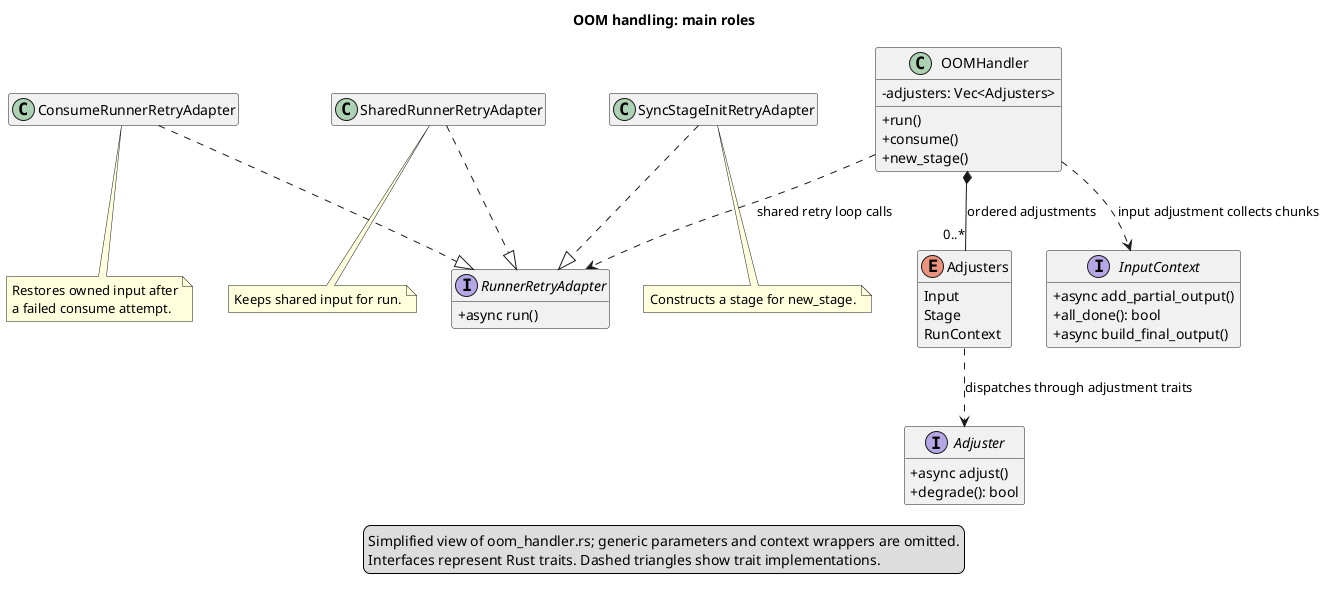

The diagram above was rendered by PlantUML. Its source (embedded in the PNG):
@startuml
title OOM handling: main roles
top to bottom direction
skinparam shadowing false
skinparam classAttributeIconSize 0
hide empty members

class OOMHandler {
  -adjusters: Vec<Adjusters>
  +run()
  +consume()
  +new_stage()
}

interface RunnerRetryAdapter {
  +async run()
}
class SharedRunnerRetryAdapter
class ConsumeRunnerRetryAdapter
class SyncStageInitRetryAdapter

enum Adjusters {
  Input
  Stage
  RunContext
}
interface Adjuster {
  +async adjust()
  +degrade(): bool
}
interface InputContext {
  +async add_partial_output()
  +all_done(): bool
  +async build_final_output()
}

OOMHandler *-- "0..*" Adjusters : ordered adjustments
OOMHandler ..> RunnerRetryAdapter : shared retry loop calls
SharedRunnerRetryAdapter ..|> RunnerRetryAdapter
ConsumeRunnerRetryAdapter ..|> RunnerRetryAdapter
SyncStageInitRetryAdapter ..|> RunnerRetryAdapter
Adjusters ..> Adjuster : dispatches through adjustment traits
OOMHandler ..> InputContext : input adjustment collects chunks

note bottom of SharedRunnerRetryAdapter
  Keeps shared input for run.
end note
note bottom of ConsumeRunnerRetryAdapter
  Restores owned input after
  a failed consume attempt.
end note
note bottom of SyncStageInitRetryAdapter
  Constructs a stage for new_stage.
end note

legend bottom
  Simplified view of oom_handler.rs; generic parameters and context wrappers are omitted.
  Interfaces represent Rust traits. Dashed triangles show trait implementations.
endlegend
@enduml